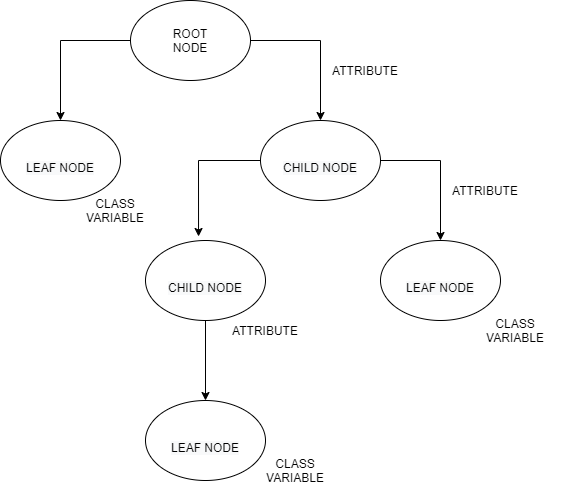

The diagram above was exported from draw.io. Its source (the exported page's mxGraphModel, read from the mxfile embedded in the PNG):
<mxGraphModel dx="868" dy="482" grid="1" gridSize="10" guides="1" tooltips="1" connect="1" arrows="1" fold="1" page="1" pageScale="1" pageWidth="850" pageHeight="1100" math="0" shadow="0">
  <root>
    <mxCell id="0" />
    <mxCell id="1" parent="0" />
    <mxCell id="yEG3Q7oaiM7nDhWUJ0x7-10" style="edgeStyle=orthogonalEdgeStyle;rounded=0;orthogonalLoop=1;jettySize=auto;html=1;exitX=0;exitY=0.5;exitDx=0;exitDy=0;entryX=0.5;entryY=0;entryDx=0;entryDy=0;" edge="1" parent="1" source="yEG3Q7oaiM7nDhWUJ0x7-1" target="yEG3Q7oaiM7nDhWUJ0x7-2">
      <mxGeometry relative="1" as="geometry" />
    </mxCell>
    <mxCell id="yEG3Q7oaiM7nDhWUJ0x7-11" style="edgeStyle=orthogonalEdgeStyle;rounded=0;orthogonalLoop=1;jettySize=auto;html=1;exitX=1;exitY=0.5;exitDx=0;exitDy=0;" edge="1" parent="1" source="yEG3Q7oaiM7nDhWUJ0x7-1" target="yEG3Q7oaiM7nDhWUJ0x7-3">
      <mxGeometry relative="1" as="geometry" />
    </mxCell>
    <mxCell id="yEG3Q7oaiM7nDhWUJ0x7-1" value="" style="ellipse;whiteSpace=wrap;html=1;" vertex="1" parent="1">
      <mxGeometry x="350" y="40" width="120" height="80" as="geometry" />
    </mxCell>
    <mxCell id="yEG3Q7oaiM7nDhWUJ0x7-2" value="&lt;br&gt;&lt;span style=&quot;color: rgb(0 , 0 , 0) ; font-family: &amp;#34;helvetica&amp;#34; ; font-size: 12px ; font-style: normal ; font-weight: 400 ; letter-spacing: normal ; text-align: center ; text-indent: 0px ; text-transform: none ; word-spacing: 0px ; background-color: rgb(248 , 249 , 250) ; display: inline ; float: none&quot;&gt;LEAF NODE&lt;/span&gt;&lt;br&gt;" style="ellipse;whiteSpace=wrap;html=1;" vertex="1" parent="1">
      <mxGeometry x="220" y="160" width="120" height="80" as="geometry" />
    </mxCell>
    <mxCell id="yEG3Q7oaiM7nDhWUJ0x7-9" style="edgeStyle=orthogonalEdgeStyle;rounded=0;orthogonalLoop=1;jettySize=auto;html=1;exitX=0;exitY=0.5;exitDx=0;exitDy=0;entryX=0.442;entryY=-0.05;entryDx=0;entryDy=0;entryPerimeter=0;" edge="1" parent="1" source="yEG3Q7oaiM7nDhWUJ0x7-3" target="yEG3Q7oaiM7nDhWUJ0x7-4">
      <mxGeometry relative="1" as="geometry" />
    </mxCell>
    <mxCell id="yEG3Q7oaiM7nDhWUJ0x7-12" style="edgeStyle=orthogonalEdgeStyle;rounded=0;orthogonalLoop=1;jettySize=auto;html=1;exitX=1;exitY=0.5;exitDx=0;exitDy=0;" edge="1" parent="1" source="yEG3Q7oaiM7nDhWUJ0x7-3" target="yEG3Q7oaiM7nDhWUJ0x7-5">
      <mxGeometry relative="1" as="geometry" />
    </mxCell>
    <mxCell id="yEG3Q7oaiM7nDhWUJ0x7-3" value="&lt;br&gt;&lt;span style=&quot;color: rgb(0 , 0 , 0) ; font-family: &amp;#34;helvetica&amp;#34; ; font-size: 12px ; font-style: normal ; font-weight: 400 ; letter-spacing: normal ; text-align: center ; text-indent: 0px ; text-transform: none ; word-spacing: 0px ; background-color: rgb(248 , 249 , 250) ; display: inline ; float: none&quot;&gt;CHILD NODE&lt;/span&gt;" style="ellipse;whiteSpace=wrap;html=1;" vertex="1" parent="1">
      <mxGeometry x="480" y="160" width="120" height="80" as="geometry" />
    </mxCell>
    <mxCell id="yEG3Q7oaiM7nDhWUJ0x7-14" style="edgeStyle=orthogonalEdgeStyle;rounded=0;orthogonalLoop=1;jettySize=auto;html=1;exitX=0.5;exitY=1;exitDx=0;exitDy=0;entryX=0.5;entryY=0;entryDx=0;entryDy=0;" edge="1" parent="1" source="yEG3Q7oaiM7nDhWUJ0x7-4" target="yEG3Q7oaiM7nDhWUJ0x7-6">
      <mxGeometry relative="1" as="geometry" />
    </mxCell>
    <mxCell id="yEG3Q7oaiM7nDhWUJ0x7-4" value="&#10;&#10;&lt;br style=&quot;color: rgb(0, 0, 0); font-family: helvetica; font-size: 12px; font-style: normal; font-weight: 400; letter-spacing: normal; text-align: center; text-indent: 0px; text-transform: none; word-spacing: 0px; background-color: rgb(248, 249, 250);&quot;&gt;&lt;span style=&quot;color: rgb(0, 0, 0); font-size: 12px; font-style: normal; font-weight: 400; letter-spacing: normal; text-align: center; text-indent: 0px; text-transform: none; word-spacing: 0px; font-family: helvetica; background-color: rgb(248, 249, 250); display: inline; float: none;&quot;&gt;CHILD NODE&lt;/span&gt;&#10;&#10;" style="ellipse;whiteSpace=wrap;html=1;" vertex="1" parent="1">
      <mxGeometry x="365" y="280" width="120" height="80" as="geometry" />
    </mxCell>
    <mxCell id="yEG3Q7oaiM7nDhWUJ0x7-5" value="&#10;&#10;&lt;br style=&quot;color: rgb(0, 0, 0); font-family: helvetica; font-size: 12px; font-style: normal; font-weight: 400; letter-spacing: normal; text-align: center; text-indent: 0px; text-transform: none; word-spacing: 0px; background-color: rgb(248, 249, 250);&quot;&gt;&lt;span style=&quot;color: rgb(0, 0, 0); font-size: 12px; font-style: normal; font-weight: 400; letter-spacing: normal; text-align: center; text-indent: 0px; text-transform: none; word-spacing: 0px; font-family: helvetica; background-color: rgb(248, 249, 250); display: inline; float: none;&quot;&gt;LEAF NODE&lt;/span&gt;&#10;&#10;" style="ellipse;whiteSpace=wrap;html=1;" vertex="1" parent="1">
      <mxGeometry x="600" y="280" width="120" height="80" as="geometry" />
    </mxCell>
    <mxCell id="yEG3Q7oaiM7nDhWUJ0x7-6" value="&#10;&#10;&lt;br style=&quot;color: rgb(0, 0, 0); font-family: helvetica; font-size: 12px; font-style: normal; font-weight: 400; letter-spacing: normal; text-align: center; text-indent: 0px; text-transform: none; word-spacing: 0px; background-color: rgb(248, 249, 250);&quot;&gt;&lt;span style=&quot;color: rgb(0, 0, 0); font-size: 12px; font-style: normal; font-weight: 400; letter-spacing: normal; text-align: center; text-indent: 0px; text-transform: none; word-spacing: 0px; font-family: helvetica; background-color: rgb(248, 249, 250); display: inline; float: none;&quot;&gt;LEAF NODE&lt;/span&gt;&#10;&#10;" style="ellipse;whiteSpace=wrap;html=1;" vertex="1" parent="1">
      <mxGeometry x="365" y="440" width="120" height="80" as="geometry" />
    </mxCell>
    <mxCell id="yEG3Q7oaiM7nDhWUJ0x7-15" value="ROOT NODE" style="text;html=1;strokeColor=none;fillColor=none;align=center;verticalAlign=middle;whiteSpace=wrap;rounded=0;" vertex="1" parent="1">
      <mxGeometry x="390" y="70" width="40" height="20" as="geometry" />
    </mxCell>
    <mxCell id="yEG3Q7oaiM7nDhWUJ0x7-16" value="ATTRIBUTE" style="text;html=1;strokeColor=none;fillColor=none;align=center;verticalAlign=middle;whiteSpace=wrap;rounded=0;" vertex="1" parent="1">
      <mxGeometry x="550" y="100" width="70" height="20" as="geometry" />
    </mxCell>
    <mxCell id="yEG3Q7oaiM7nDhWUJ0x7-17" value="ATTRIBUTE" style="text;html=1;strokeColor=none;fillColor=none;align=center;verticalAlign=middle;whiteSpace=wrap;rounded=0;" vertex="1" parent="1">
      <mxGeometry x="670" y="220" width="70" height="20" as="geometry" />
    </mxCell>
    <mxCell id="yEG3Q7oaiM7nDhWUJ0x7-18" value="ATTRIBUTE" style="text;html=1;strokeColor=none;fillColor=none;align=center;verticalAlign=middle;whiteSpace=wrap;rounded=0;" vertex="1" parent="1">
      <mxGeometry x="450" y="360" width="70" height="20" as="geometry" />
    </mxCell>
    <mxCell id="yEG3Q7oaiM7nDhWUJ0x7-19" value="CLASS VARIABLE" style="text;html=1;strokeColor=none;fillColor=none;align=center;verticalAlign=middle;whiteSpace=wrap;rounded=0;" vertex="1" parent="1">
      <mxGeometry x="290" y="240" width="90" height="20" as="geometry" />
    </mxCell>
    <mxCell id="yEG3Q7oaiM7nDhWUJ0x7-20" value="CLASS VARIABLE" style="text;html=1;strokeColor=none;fillColor=none;align=center;verticalAlign=middle;whiteSpace=wrap;rounded=0;" vertex="1" parent="1">
      <mxGeometry x="690" y="360" width="90" height="20" as="geometry" />
    </mxCell>
    <mxCell id="yEG3Q7oaiM7nDhWUJ0x7-21" value="CLASS VARIABLE" style="text;html=1;strokeColor=none;fillColor=none;align=center;verticalAlign=middle;whiteSpace=wrap;rounded=0;" vertex="1" parent="1">
      <mxGeometry x="470" y="500" width="90" height="20" as="geometry" />
    </mxCell>
  </root>
</mxGraphModel>